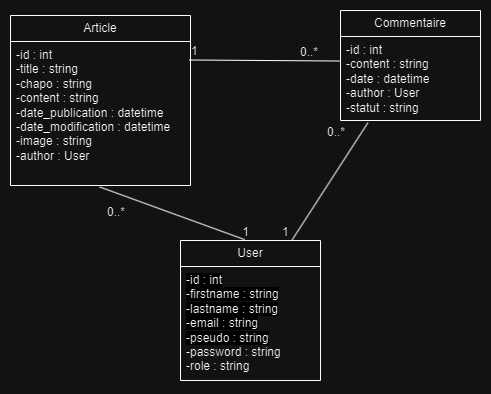

The diagram above was exported from draw.io. Its source (the exported page's mxGraphModel, read from the mxfile embedded in the PNG):
<mxGraphModel dx="1136" dy="579" grid="1" gridSize="10" guides="1" tooltips="1" connect="1" arrows="1" fold="1" page="0" pageScale="1" pageWidth="827" pageHeight="1169" math="0" shadow="0">
  <root>
    <mxCell id="0" />
    <mxCell id="1" parent="0" />
    <mxCell id="geifogOOCZxHRuQ1hiPi-1" value="&lt;font style=&quot;vertical-align: inherit;&quot;&gt;&lt;font style=&quot;vertical-align: inherit;&quot;&gt;&lt;font style=&quot;vertical-align: inherit;&quot;&gt;&lt;font style=&quot;vertical-align: inherit;&quot;&gt;Article&lt;/font&gt;&lt;/font&gt;&lt;/font&gt;&lt;/font&gt;" style="swimlane;fontStyle=0;childLayout=stackLayout;horizontal=1;startSize=26;fillColor=none;horizontalStack=0;resizeParent=1;resizeParentMax=0;resizeLast=0;collapsible=1;marginBottom=0;whiteSpace=wrap;html=1;" parent="1" vertex="1">
      <mxGeometry x="100" y="215" width="180" height="170" as="geometry" />
    </mxCell>
    <mxCell id="geifogOOCZxHRuQ1hiPi-2" value="&lt;font style=&quot;vertical-align: inherit;&quot;&gt;&lt;font style=&quot;vertical-align: inherit;&quot;&gt;&lt;font style=&quot;vertical-align: inherit;&quot;&gt;&lt;font style=&quot;vertical-align: inherit;&quot;&gt;&lt;font style=&quot;vertical-align: inherit;&quot;&gt;&lt;font style=&quot;vertical-align: inherit;&quot;&gt;&lt;font style=&quot;vertical-align: inherit;&quot;&gt;&lt;font style=&quot;vertical-align: inherit;&quot;&gt;&lt;font style=&quot;vertical-align: inherit;&quot;&gt;&lt;font style=&quot;vertical-align: inherit;&quot;&gt;&lt;font style=&quot;vertical-align: inherit;&quot;&gt;&lt;font style=&quot;vertical-align: inherit;&quot;&gt;&lt;font style=&quot;vertical-align: inherit;&quot;&gt;&lt;font style=&quot;vertical-align: inherit;&quot;&gt;-id : int &lt;/font&gt;&lt;/font&gt;&lt;/font&gt;&lt;/font&gt;&lt;/font&gt;&lt;/font&gt;&lt;/font&gt;&lt;/font&gt;&lt;/font&gt;&lt;/font&gt;&lt;/font&gt;&lt;/font&gt;&lt;br&gt;&lt;/font&gt;&lt;/font&gt;&lt;font style=&quot;vertical-align: inherit;&quot;&gt;&lt;font style=&quot;vertical-align: inherit;&quot;&gt;&lt;font style=&quot;vertical-align: inherit;&quot;&gt;&lt;font style=&quot;vertical-align: inherit;&quot;&gt;&lt;font style=&quot;vertical-align: inherit;&quot;&gt;&lt;font style=&quot;vertical-align: inherit;&quot;&gt;&lt;font style=&quot;vertical-align: inherit;&quot;&gt;&lt;font style=&quot;vertical-align: inherit;&quot;&gt;&lt;font style=&quot;vertical-align: inherit;&quot;&gt;&lt;font style=&quot;vertical-align: inherit;&quot;&gt;&lt;font style=&quot;vertical-align: inherit;&quot;&gt;&lt;font style=&quot;vertical-align: inherit;&quot;&gt;&lt;font style=&quot;vertical-align: inherit;&quot;&gt;&lt;font style=&quot;vertical-align: inherit;&quot;&gt;-title : string&lt;/font&gt;&lt;/font&gt;&lt;/font&gt;&lt;/font&gt;&lt;/font&gt;&lt;/font&gt;&lt;/font&gt;&lt;/font&gt;&lt;/font&gt;&lt;/font&gt;&lt;/font&gt;&lt;/font&gt;&lt;/font&gt;&lt;/font&gt;&lt;div&gt;&lt;font style=&quot;vertical-align: inherit;&quot;&gt;&lt;font style=&quot;vertical-align: inherit;&quot;&gt;&lt;font style=&quot;vertical-align: inherit;&quot;&gt;&lt;font style=&quot;vertical-align: inherit;&quot;&gt;&lt;font style=&quot;vertical-align: inherit;&quot;&gt;&lt;font style=&quot;vertical-align: inherit;&quot;&gt;&lt;font style=&quot;vertical-align: inherit;&quot;&gt;&lt;font style=&quot;vertical-align: inherit;&quot;&gt;-chapo : string&lt;br&gt;&lt;font style=&quot;vertical-align: inherit;&quot;&gt;&lt;font style=&quot;vertical-align: inherit;&quot;&gt;&lt;font style=&quot;vertical-align: inherit;&quot;&gt;&lt;font style=&quot;vertical-align: inherit;&quot;&gt;&lt;font style=&quot;vertical-align: inherit;&quot;&gt;&lt;font style=&quot;vertical-align: inherit;&quot;&gt;-content : string &lt;/font&gt;&lt;/font&gt;&lt;/font&gt;&lt;/font&gt;&lt;/font&gt;&lt;/font&gt;&lt;br&gt;&lt;font style=&quot;vertical-align: inherit;&quot;&gt;&lt;font style=&quot;vertical-align: inherit;&quot;&gt;&lt;font style=&quot;vertical-align: inherit;&quot;&gt;&lt;font style=&quot;vertical-align: inherit;&quot;&gt;&lt;font style=&quot;vertical-align: inherit;&quot;&gt;&lt;font style=&quot;vertical-align: inherit;&quot;&gt;-date_publication : datetime&lt;/font&gt;&lt;/font&gt;&lt;/font&gt;&lt;/font&gt;&lt;/font&gt;&lt;/font&gt;&lt;/font&gt;&lt;/font&gt;&lt;/font&gt;&lt;/font&gt;&lt;/font&gt;&lt;/font&gt;&lt;/font&gt;&lt;/font&gt;&lt;/div&gt;&lt;div&gt;&lt;font style=&quot;vertical-align: inherit;&quot;&gt;&lt;font style=&quot;vertical-align: inherit;&quot;&gt;&lt;font style=&quot;vertical-align: inherit;&quot;&gt;&lt;font style=&quot;vertical-align: inherit;&quot;&gt;&lt;font style=&quot;vertical-align: inherit;&quot;&gt;&lt;font style=&quot;vertical-align: inherit;&quot;&gt;&lt;font style=&quot;vertical-align: inherit;&quot;&gt;&lt;font style=&quot;vertical-align: inherit;&quot;&gt;-date_modification : datetime&lt;br&gt;&lt;font style=&quot;vertical-align: inherit;&quot;&gt;&lt;font style=&quot;vertical-align: inherit;&quot;&gt;&lt;font style=&quot;vertical-align: inherit;&quot;&gt;&lt;font style=&quot;vertical-align: inherit;&quot;&gt; -image : string&lt;/font&gt;&lt;/font&gt;&lt;/font&gt;&lt;/font&gt;&lt;br&gt;&lt;/font&gt;&lt;/font&gt;&lt;/font&gt;&lt;/font&gt;&lt;/font&gt;&lt;/font&gt;&lt;/font&gt;&lt;/font&gt;&lt;/div&gt;&lt;div&gt;&lt;font style=&quot;vertical-align: inherit;&quot;&gt;&lt;font style=&quot;vertical-align: inherit;&quot;&gt;&lt;font style=&quot;vertical-align: inherit;&quot;&gt;&lt;font style=&quot;vertical-align: inherit;&quot;&gt;&lt;font style=&quot;vertical-align: inherit;&quot;&gt;&lt;font style=&quot;vertical-align: inherit;&quot;&gt;&lt;font style=&quot;vertical-align: inherit;&quot;&gt;&lt;font style=&quot;vertical-align: inherit;&quot;&gt;&lt;font style=&quot;vertical-align: inherit;&quot;&gt;&lt;font style=&quot;vertical-align: inherit;&quot;&gt;&lt;font style=&quot;vertical-align: inherit;&quot;&gt;&lt;font style=&quot;vertical-align: inherit;&quot;&gt;-author : User&lt;/font&gt;&lt;/font&gt;&lt;/font&gt;&lt;/font&gt;&lt;/font&gt;&lt;/font&gt;&lt;/font&gt;&lt;/font&gt;&lt;/font&gt;&lt;/font&gt;&lt;/font&gt;&lt;/font&gt;&lt;/div&gt;" style="text;strokeColor=none;fillColor=none;align=left;verticalAlign=top;spacingLeft=4;spacingRight=4;overflow=hidden;rotatable=0;points=[[0,0.5],[1,0.5]];portConstraint=eastwest;whiteSpace=wrap;html=1;" parent="geifogOOCZxHRuQ1hiPi-1" vertex="1">
      <mxGeometry y="26" width="180" height="144" as="geometry" />
    </mxCell>
    <mxCell id="geifogOOCZxHRuQ1hiPi-5" value="&lt;font style=&quot;vertical-align: inherit;&quot;&gt;&lt;font style=&quot;vertical-align: inherit;&quot;&gt;&lt;font style=&quot;vertical-align: inherit;&quot;&gt;&lt;font style=&quot;vertical-align: inherit;&quot;&gt;&lt;font style=&quot;vertical-align: inherit;&quot;&gt;&lt;font style=&quot;vertical-align: inherit;&quot;&gt;Commentaire&lt;/font&gt;&lt;/font&gt;&lt;/font&gt;&lt;/font&gt;&lt;/font&gt;&lt;/font&gt;" style="swimlane;fontStyle=0;childLayout=stackLayout;horizontal=1;startSize=26;fillColor=none;horizontalStack=0;resizeParent=1;resizeParentMax=0;resizeLast=0;collapsible=1;marginBottom=0;whiteSpace=wrap;html=1;" parent="1" vertex="1">
      <mxGeometry x="430" y="210" width="140" height="110" as="geometry" />
    </mxCell>
    <mxCell id="geifogOOCZxHRuQ1hiPi-6" value="&lt;font style=&quot;vertical-align: inherit;&quot;&gt;&lt;font style=&quot;vertical-align: inherit;&quot;&gt;&lt;font style=&quot;vertical-align: inherit;&quot;&gt;&lt;font style=&quot;vertical-align: inherit;&quot;&gt;&lt;font style=&quot;vertical-align: inherit;&quot;&gt;&lt;font style=&quot;vertical-align: inherit;&quot;&gt;&lt;font style=&quot;vertical-align: inherit;&quot;&gt;&lt;font style=&quot;vertical-align: inherit;&quot;&gt;&lt;font style=&quot;vertical-align: inherit;&quot;&gt;&lt;font style=&quot;vertical-align: inherit;&quot;&gt;&lt;font style=&quot;vertical-align: inherit;&quot;&gt;&lt;font style=&quot;vertical-align: inherit;&quot;&gt;&lt;font style=&quot;vertical-align: inherit;&quot;&gt;&lt;font style=&quot;vertical-align: inherit;&quot;&gt;&lt;font style=&quot;vertical-align: inherit;&quot;&gt;&lt;font style=&quot;vertical-align: inherit;&quot;&gt;&lt;font style=&quot;vertical-align: inherit;&quot;&gt;&lt;font style=&quot;vertical-align: inherit;&quot;&gt;-id : int &lt;/font&gt;&lt;/font&gt;&lt;/font&gt;&lt;/font&gt;&lt;/font&gt;&lt;/font&gt;&lt;/font&gt;&lt;/font&gt;&lt;/font&gt;&lt;/font&gt;&lt;/font&gt;&lt;/font&gt;&lt;/font&gt;&lt;/font&gt;&lt;/font&gt;&lt;/font&gt;&lt;br&gt;&lt;/font&gt;&lt;/font&gt;&lt;font style=&quot;vertical-align: inherit;&quot;&gt;&lt;font style=&quot;vertical-align: inherit;&quot;&gt;&lt;font style=&quot;vertical-align: inherit;&quot;&gt;&lt;font style=&quot;vertical-align: inherit;&quot;&gt;&lt;font style=&quot;vertical-align: inherit;&quot;&gt;&lt;font style=&quot;vertical-align: inherit;&quot;&gt;&lt;font style=&quot;vertical-align: inherit;&quot;&gt;&lt;font style=&quot;vertical-align: inherit;&quot;&gt;&lt;font style=&quot;vertical-align: inherit;&quot;&gt;&lt;font style=&quot;vertical-align: inherit;&quot;&gt;&lt;font style=&quot;vertical-align: inherit;&quot;&gt;&lt;font style=&quot;vertical-align: inherit;&quot;&gt;&lt;font style=&quot;vertical-align: inherit;&quot;&gt;&lt;font style=&quot;vertical-align: inherit;&quot;&gt;&lt;font style=&quot;vertical-align: inherit;&quot;&gt;&lt;font style=&quot;vertical-align: inherit;&quot;&gt;&lt;font style=&quot;vertical-align: inherit;&quot;&gt;&lt;font style=&quot;vertical-align: inherit;&quot;&gt;-content : string&lt;/font&gt;&lt;/font&gt;&lt;/font&gt;&lt;/font&gt;&lt;/font&gt;&lt;/font&gt;&lt;/font&gt;&lt;/font&gt;&lt;/font&gt;&lt;/font&gt;&lt;br&gt;&lt;font style=&quot;vertical-align: inherit;&quot;&gt;&lt;font style=&quot;vertical-align: inherit;&quot;&gt;&lt;font style=&quot;vertical-align: inherit;&quot;&gt;&lt;font style=&quot;vertical-align: inherit;&quot;&gt;&lt;font style=&quot;vertical-align: inherit;&quot;&gt;&lt;font style=&quot;vertical-align: inherit;&quot;&gt;&lt;font style=&quot;vertical-align: inherit;&quot;&gt;&lt;font style=&quot;vertical-align: inherit;&quot;&gt;&lt;font style=&quot;vertical-align: inherit;&quot;&gt;&lt;font style=&quot;vertical-align: inherit;&quot;&gt;-date : datetime&lt;/font&gt;&lt;/font&gt;&lt;/font&gt;&lt;/font&gt;&lt;/font&gt;&lt;/font&gt;&lt;/font&gt;&lt;/font&gt;&lt;/font&gt;&lt;/font&gt;&lt;br&gt;&lt;font style=&quot;vertical-align: inherit;&quot;&gt;&lt;font style=&quot;vertical-align: inherit;&quot;&gt;&lt;font style=&quot;vertical-align: inherit;&quot;&gt;&lt;font style=&quot;vertical-align: inherit;&quot;&gt;&lt;font style=&quot;vertical-align: inherit;&quot;&gt;&lt;font style=&quot;vertical-align: inherit;&quot;&gt;&lt;font style=&quot;vertical-align: inherit;&quot;&gt;&lt;font style=&quot;vertical-align: inherit;&quot;&gt; -author : User&lt;/font&gt;&lt;/font&gt;&lt;/font&gt;&lt;/font&gt;&lt;/font&gt;&lt;/font&gt;&lt;/font&gt;&lt;/font&gt;&lt;br&gt;&lt;/font&gt;&lt;/font&gt;&lt;/font&gt;&lt;/font&gt;&lt;/font&gt;&lt;/font&gt;&lt;/font&gt;&lt;/font&gt;&lt;div&gt;&lt;font style=&quot;vertical-align: inherit;&quot;&gt;&lt;font style=&quot;vertical-align: inherit;&quot;&gt;&lt;font style=&quot;vertical-align: inherit;&quot;&gt;&lt;font style=&quot;vertical-align: inherit;&quot;&gt;&lt;font style=&quot;vertical-align: inherit;&quot;&gt;&lt;font style=&quot;vertical-align: inherit;&quot;&gt;&lt;font style=&quot;vertical-align: inherit;&quot;&gt;&lt;font style=&quot;vertical-align: inherit;&quot;&gt;&lt;font style=&quot;vertical-align: inherit;&quot;&gt;&lt;font style=&quot;vertical-align: inherit;&quot;&gt;&lt;font style=&quot;vertical-align: inherit;&quot;&gt;&lt;font style=&quot;vertical-align: inherit;&quot;&gt;&lt;font style=&quot;vertical-align: inherit;&quot;&gt;&lt;font style=&quot;vertical-align: inherit;&quot;&gt;&lt;font style=&quot;vertical-align: inherit;&quot;&gt;&lt;font style=&quot;vertical-align: inherit;&quot;&gt;-statut : string&lt;/font&gt;&lt;/font&gt;&lt;/font&gt;&lt;/font&gt;&lt;/font&gt;&lt;/font&gt;&lt;/font&gt;&lt;/font&gt;&lt;/font&gt;&lt;/font&gt;&lt;/font&gt;&lt;/font&gt;&lt;/font&gt;&lt;/font&gt;&lt;/font&gt;&lt;/font&gt;&lt;/div&gt;" style="text;strokeColor=none;fillColor=none;align=left;verticalAlign=top;spacingLeft=4;spacingRight=4;overflow=hidden;rotatable=0;points=[[0,0.5],[1,0.5]];portConstraint=eastwest;whiteSpace=wrap;html=1;" parent="geifogOOCZxHRuQ1hiPi-5" vertex="1">
      <mxGeometry y="26" width="140" height="84" as="geometry" />
    </mxCell>
    <mxCell id="geifogOOCZxHRuQ1hiPi-7" value="&lt;font style=&quot;vertical-align: inherit;&quot;&gt;&lt;font style=&quot;vertical-align: inherit;&quot;&gt;&lt;font style=&quot;vertical-align: inherit;&quot;&gt;&lt;font style=&quot;vertical-align: inherit;&quot;&gt;&lt;font style=&quot;vertical-align: inherit;&quot;&gt;&lt;font style=&quot;vertical-align: inherit;&quot;&gt;User&lt;/font&gt;&lt;/font&gt;&lt;/font&gt;&lt;/font&gt;&lt;/font&gt;&lt;/font&gt;" style="swimlane;fontStyle=0;childLayout=stackLayout;horizontal=1;startSize=26;fillColor=none;horizontalStack=0;resizeParent=1;resizeParentMax=0;resizeLast=0;collapsible=1;marginBottom=0;whiteSpace=wrap;html=1;" parent="1" vertex="1">
      <mxGeometry x="270" y="440" width="140" height="140" as="geometry" />
    </mxCell>
    <mxCell id="geifogOOCZxHRuQ1hiPi-8" value="&lt;font style=&quot;color: rgb(0, 0, 0); font-family: Helvetica; font-size: 12px; font-style: normal; font-variant-ligatures: normal; font-variant-caps: normal; font-weight: 400; letter-spacing: normal; orphans: 2; text-align: left; text-indent: 0px; text-transform: none; widows: 2; word-spacing: 0px; -webkit-text-stroke-width: 0px; white-space: normal; background-color: rgb(255, 255, 255); text-decoration-thickness: initial; text-decoration-style: initial; text-decoration-color: initial; vertical-align: inherit;&quot;&gt;&lt;font style=&quot;vertical-align: inherit;&quot;&gt;&lt;font style=&quot;vertical-align: inherit;&quot;&gt;&lt;font style=&quot;vertical-align: inherit;&quot;&gt;&lt;font style=&quot;vertical-align: inherit;&quot;&gt;&lt;font style=&quot;vertical-align: inherit;&quot;&gt;&lt;font style=&quot;vertical-align: inherit;&quot;&gt;&lt;font style=&quot;vertical-align: inherit;&quot;&gt;&lt;font style=&quot;vertical-align: inherit;&quot;&gt;&lt;font style=&quot;vertical-align: inherit;&quot;&gt;&lt;font style=&quot;vertical-align: inherit;&quot;&gt;&lt;font style=&quot;vertical-align: inherit;&quot;&gt;&lt;font style=&quot;vertical-align: inherit;&quot;&gt;&lt;font style=&quot;vertical-align: inherit;&quot;&gt;&lt;font style=&quot;vertical-align: inherit;&quot;&gt;&lt;font style=&quot;vertical-align: inherit;&quot;&gt;&lt;font style=&quot;vertical-align: inherit;&quot;&gt;&lt;font style=&quot;vertical-align: inherit;&quot;&gt;-id : int&lt;/font&gt;&lt;/font&gt;&lt;/font&gt;&lt;/font&gt;&lt;/font&gt;&lt;/font&gt;&lt;/font&gt;&lt;/font&gt;&lt;/font&gt;&lt;/font&gt;&lt;/font&gt;&lt;/font&gt;&lt;/font&gt;&lt;/font&gt;&lt;/font&gt;&lt;/font&gt;&lt;br&gt;&lt;/font&gt;&lt;/font&gt;&lt;font style=&quot;color: rgb(0, 0, 0); font-family: Helvetica; font-size: 12px; font-style: normal; font-variant-ligatures: normal; font-variant-caps: normal; font-weight: 400; letter-spacing: normal; orphans: 2; text-align: left; text-indent: 0px; text-transform: none; widows: 2; word-spacing: 0px; -webkit-text-stroke-width: 0px; white-space: normal; background-color: rgb(255, 255, 255); text-decoration-thickness: initial; text-decoration-style: initial; text-decoration-color: initial; vertical-align: inherit;&quot;&gt;&lt;font style=&quot;vertical-align: inherit;&quot;&gt;&lt;font style=&quot;vertical-align: inherit;&quot;&gt;&lt;font style=&quot;vertical-align: inherit;&quot;&gt;&lt;font style=&quot;vertical-align: inherit;&quot;&gt;&lt;font style=&quot;vertical-align: inherit;&quot;&gt;&lt;font style=&quot;vertical-align: inherit;&quot;&gt;&lt;font style=&quot;vertical-align: inherit;&quot;&gt;&lt;font style=&quot;vertical-align: inherit;&quot;&gt;&lt;font style=&quot;vertical-align: inherit;&quot;&gt;&lt;font style=&quot;vertical-align: inherit;&quot;&gt;&lt;font style=&quot;vertical-align: inherit;&quot;&gt;&lt;font style=&quot;vertical-align: inherit;&quot;&gt;&lt;font style=&quot;vertical-align: inherit;&quot;&gt;&lt;font style=&quot;vertical-align: inherit;&quot;&gt;&lt;font style=&quot;vertical-align: inherit;&quot;&gt;&lt;font style=&quot;vertical-align: inherit;&quot;&gt;&lt;font style=&quot;vertical-align: inherit;&quot;&gt;-firstname : string&lt;/font&gt;&lt;/font&gt;&lt;/font&gt;&lt;/font&gt;&lt;/font&gt;&lt;/font&gt;&lt;/font&gt;&lt;/font&gt;&lt;/font&gt;&lt;/font&gt;&lt;br&gt;&lt;font style=&quot;vertical-align: inherit;&quot;&gt;&lt;font style=&quot;vertical-align: inherit;&quot;&gt;&lt;font style=&quot;vertical-align: inherit;&quot;&gt;&lt;font style=&quot;vertical-align: inherit;&quot;&gt;&lt;font style=&quot;vertical-align: inherit;&quot;&gt;&lt;font style=&quot;vertical-align: inherit;&quot;&gt;&lt;font style=&quot;vertical-align: inherit;&quot;&gt;&lt;font style=&quot;vertical-align: inherit;&quot;&gt;&lt;font style=&quot;vertical-align: inherit;&quot;&gt;&lt;font style=&quot;vertical-align: inherit;&quot;&gt;-lastname : string&lt;/font&gt;&lt;/font&gt;&lt;/font&gt;&lt;/font&gt;&lt;/font&gt;&lt;/font&gt;&lt;/font&gt;&lt;/font&gt;&lt;/font&gt;&lt;/font&gt;&lt;br&gt;&lt;font style=&quot;vertical-align: inherit;&quot;&gt;&lt;font style=&quot;vertical-align: inherit;&quot;&gt;&lt;font style=&quot;vertical-align: inherit;&quot;&gt;&lt;font style=&quot;vertical-align: inherit;&quot;&gt;&lt;font style=&quot;vertical-align: inherit;&quot;&gt;&lt;font style=&quot;vertical-align: inherit;&quot;&gt;&lt;font style=&quot;vertical-align: inherit;&quot;&gt;&lt;font style=&quot;vertical-align: inherit;&quot;&gt;&lt;font style=&quot;vertical-align: inherit;&quot;&gt;&lt;font style=&quot;vertical-align: inherit;&quot;&gt;-email : string&lt;/font&gt;&lt;/font&gt;&lt;/font&gt;&lt;/font&gt;&lt;/font&gt;&lt;/font&gt;&lt;/font&gt;&lt;/font&gt;&lt;/font&gt;&lt;/font&gt;&lt;br&gt;&lt;font style=&quot;vertical-align: inherit;&quot;&gt;&lt;font style=&quot;vertical-align: inherit;&quot;&gt;&lt;font style=&quot;vertical-align: inherit;&quot;&gt;&lt;font style=&quot;vertical-align: inherit;&quot;&gt;&lt;font style=&quot;vertical-align: inherit;&quot;&gt;&lt;font style=&quot;vertical-align: inherit;&quot;&gt;&lt;font style=&quot;vertical-align: inherit;&quot;&gt;&lt;font style=&quot;vertical-align: inherit;&quot;&gt;-pseudo : string&lt;/font&gt;&lt;/font&gt;&lt;/font&gt;&lt;/font&gt;&lt;/font&gt;&lt;/font&gt;&lt;/font&gt;&lt;/font&gt;&lt;/font&gt;&lt;/font&gt;&lt;/font&gt;&lt;/font&gt;&lt;/font&gt;&lt;/font&gt;&lt;/font&gt;&lt;/font&gt;&lt;div&gt;-password : string&lt;/div&gt;&lt;div&gt;-role : string&lt;br&gt;&lt;div&gt;&lt;br&gt;&lt;/div&gt;&lt;/div&gt;" style="text;strokeColor=none;fillColor=none;align=left;verticalAlign=top;spacingLeft=4;spacingRight=4;overflow=hidden;rotatable=0;points=[[0,0.5],[1,0.5]];portConstraint=eastwest;whiteSpace=wrap;html=1;" parent="geifogOOCZxHRuQ1hiPi-7" vertex="1">
      <mxGeometry y="26" width="140" height="114" as="geometry" />
    </mxCell>
    <mxCell id="QRtZeRiKeOHrVjzmr3zt-5" value="" style="endArrow=none;html=1;rounded=0;entryX=0.01;entryY=0.352;entryDx=0;entryDy=0;entryPerimeter=0;" edge="1" parent="1">
      <mxGeometry relative="1" as="geometry">
        <mxPoint x="278.6" y="259.48" as="sourcePoint" />
        <mxPoint x="430.0000000000001" y="260.52800000000013" as="targetPoint" />
      </mxGeometry>
    </mxCell>
    <mxCell id="QRtZeRiKeOHrVjzmr3zt-6" value="1" style="resizable=0;html=1;whiteSpace=wrap;align=left;verticalAlign=bottom;" connectable="0" vertex="1" parent="QRtZeRiKeOHrVjzmr3zt-5">
      <mxGeometry x="-1" relative="1" as="geometry" />
    </mxCell>
    <mxCell id="QRtZeRiKeOHrVjzmr3zt-7" value="0..*" style="resizable=0;html=1;whiteSpace=wrap;align=right;verticalAlign=bottom;" connectable="0" vertex="1" parent="QRtZeRiKeOHrVjzmr3zt-5">
      <mxGeometry x="1" relative="1" as="geometry">
        <mxPoint x="-21" as="offset" />
      </mxGeometry>
    </mxCell>
    <mxCell id="QRtZeRiKeOHrVjzmr3zt-8" value="" style="endArrow=none;html=1;rounded=0;entryX=0.459;entryY=-0.006;entryDx=0;entryDy=0;entryPerimeter=0;exitX=0.495;exitY=1.01;exitDx=0;exitDy=0;exitPerimeter=0;" edge="1" parent="1" source="geifogOOCZxHRuQ1hiPi-2" target="geifogOOCZxHRuQ1hiPi-7">
      <mxGeometry relative="1" as="geometry">
        <mxPoint x="180" y="360" as="sourcePoint" />
        <mxPoint x="371" y="361" as="targetPoint" />
      </mxGeometry>
    </mxCell>
    <mxCell id="QRtZeRiKeOHrVjzmr3zt-9" value="0..*" style="resizable=0;html=1;whiteSpace=wrap;align=left;verticalAlign=bottom;" connectable="0" vertex="1" parent="QRtZeRiKeOHrVjzmr3zt-8">
      <mxGeometry x="-1" relative="1" as="geometry">
        <mxPoint x="6" y="34" as="offset" />
      </mxGeometry>
    </mxCell>
    <mxCell id="QRtZeRiKeOHrVjzmr3zt-10" value="1" style="resizable=0;html=1;whiteSpace=wrap;align=right;verticalAlign=bottom;" connectable="0" vertex="1" parent="QRtZeRiKeOHrVjzmr3zt-8">
      <mxGeometry x="1" relative="1" as="geometry">
        <mxPoint x="6" y="1" as="offset" />
      </mxGeometry>
    </mxCell>
    <mxCell id="QRtZeRiKeOHrVjzmr3zt-11" value="" style="endArrow=none;html=1;rounded=0;entryX=0.196;entryY=1.026;entryDx=0;entryDy=0;entryPerimeter=0;exitX=0.798;exitY=-0.005;exitDx=0;exitDy=0;exitPerimeter=0;" edge="1" parent="1" source="geifogOOCZxHRuQ1hiPi-7" target="geifogOOCZxHRuQ1hiPi-6">
      <mxGeometry relative="1" as="geometry">
        <mxPoint x="379" y="420" as="sourcePoint" />
        <mxPoint x="570" y="421" as="targetPoint" />
      </mxGeometry>
    </mxCell>
    <mxCell id="QRtZeRiKeOHrVjzmr3zt-12" value="1" style="resizable=0;html=1;whiteSpace=wrap;align=left;verticalAlign=bottom;" connectable="0" vertex="1" parent="QRtZeRiKeOHrVjzmr3zt-11">
      <mxGeometry x="-1" relative="1" as="geometry">
        <mxPoint x="-12" y="1" as="offset" />
      </mxGeometry>
    </mxCell>
    <mxCell id="QRtZeRiKeOHrVjzmr3zt-13" value="0..*" style="resizable=0;html=1;whiteSpace=wrap;align=right;verticalAlign=bottom;" connectable="0" vertex="1" parent="QRtZeRiKeOHrVjzmr3zt-11">
      <mxGeometry x="1" relative="1" as="geometry">
        <mxPoint x="-21" y="18" as="offset" />
      </mxGeometry>
    </mxCell>
  </root>
</mxGraphModel>